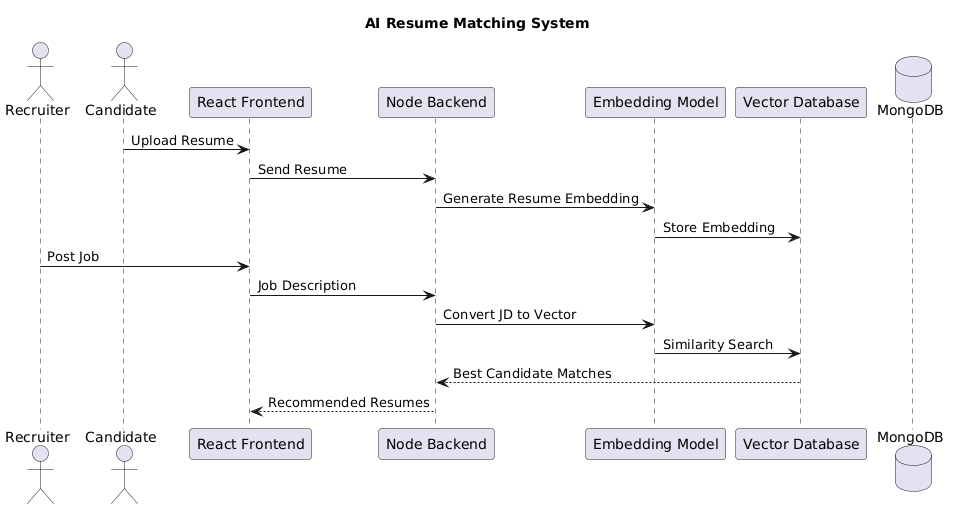

The diagram above was rendered by PlantUML. Its source (embedded in the PNG):
@startuml
title AI Resume Matching System

actor Recruiter
actor Candidate

participant "React Frontend"
participant "Node Backend"
participant "Embedding Model"
participant "Vector Database"
database MongoDB

Candidate -> "React Frontend" : Upload Resume
"React Frontend" -> "Node Backend" : Send Resume

"Node Backend" -> "Embedding Model" : Generate Resume Embedding
"Embedding Model" -> "Vector Database" : Store Embedding

Recruiter -> "React Frontend" : Post Job
"React Frontend" -> "Node Backend" : Job Description

"Node Backend" -> "Embedding Model" : Convert JD to Vector
"Embedding Model" -> "Vector Database" : Similarity Search

"Vector Database" --> "Node Backend" : Best Candidate Matches
"Node Backend" --> "React Frontend" : Recommended Resumes
@enduml